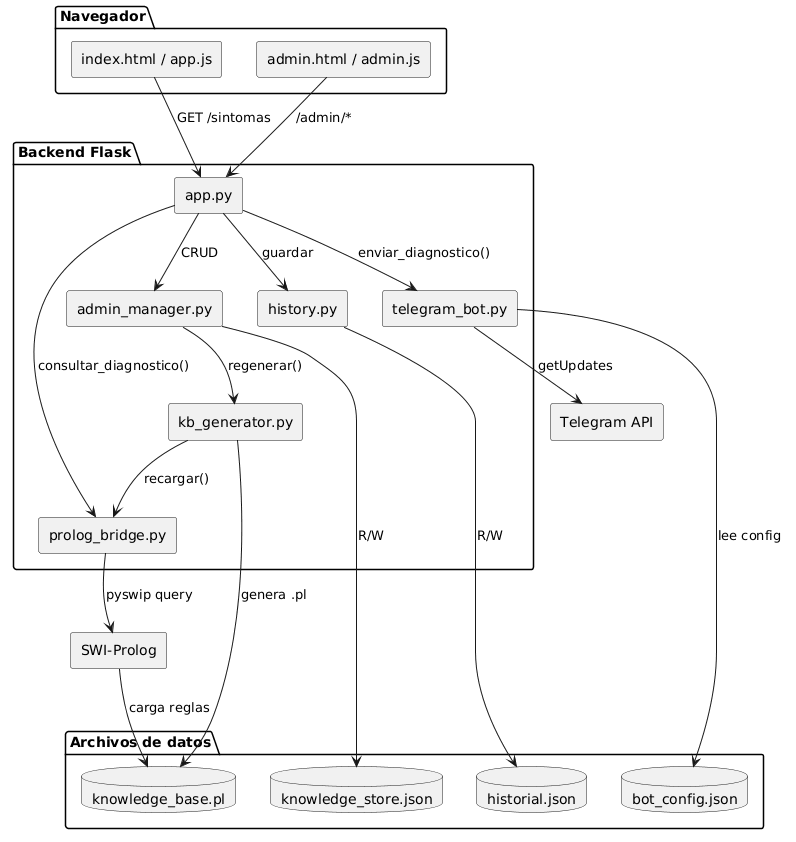

The diagram above was rendered by PlantUML. Its source (embedded in the PNG):
@startuml
skinparam componentStyle rectangle

package "Navegador" {
  [index.html / app.js] as UI
  [admin.html / admin.js] as Admin
}

package "Backend Flask" {
  [app.py] as App
  [prolog_bridge.py] as Bridge
  [admin_manager.py] as AdminMgr
  [kb_generator.py] as KBGen
  [history.py] as History
  [telegram_bot.py] as Bot
}

package "Archivos de datos" {
  database "knowledge_base.pl" as PL
  database "knowledge_store.json" as Store
  database "historial.json" as Hist
  database "bot_config.json" as BotConf
}

component "SWI-Prolog" as Prolog
component "Telegram API" as Telegram

UI --> App : GET /sintomas
Admin --> App : /admin/*
App --> Bridge : consultar_diagnostico()
App --> AdminMgr : CRUD
App --> History : guardar
App --> Bot : enviar_diagnostico()
Bridge --> Prolog : pyswip query
Prolog --> PL : carga reglas
AdminMgr --> Store : R/W
AdminMgr --> KBGen : regenerar()
KBGen --> PL : genera .pl
KBGen --> Bridge : recargar()
History --> Hist : R/W
Bot --> Telegram : getUpdates
Bot --> BotConf : lee config
@enduml